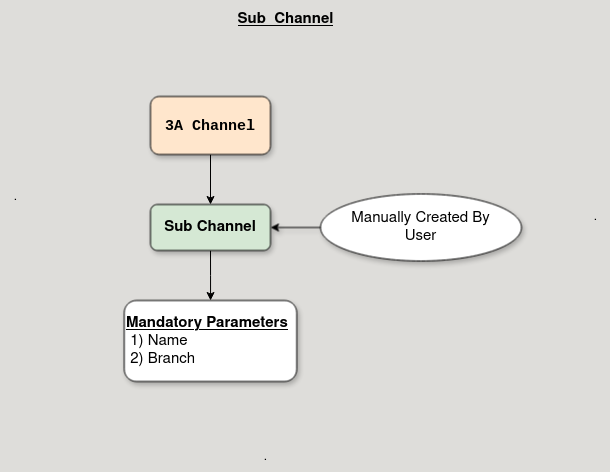

The diagram above was exported from draw.io. Its source (the exported page's mxGraphModel, read from the mxfile embedded in the PNG):
<mxGraphModel dx="1122" dy="1824" grid="1" gridSize="10" guides="1" tooltips="1" connect="1" arrows="1" fold="1" page="1" pageScale="1" pageWidth="850" pageHeight="1100" background="#deddda" math="0" shadow="0">
  <root>
    <mxCell id="0" />
    <mxCell id="1" parent="0" />
    <mxCell id="9qZY1GZ-jcdZKdc0osP7-10" style="edgeStyle=orthogonalEdgeStyle;rounded=0;orthogonalLoop=1;jettySize=auto;html=1;exitX=0.5;exitY=1;exitDx=0;exitDy=0;" edge="1" parent="1" source="9qZY1GZ-jcdZKdc0osP7-1" target="9qZY1GZ-jcdZKdc0osP7-3">
      <mxGeometry relative="1" as="geometry" />
    </mxCell>
    <mxCell id="9qZY1GZ-jcdZKdc0osP7-1" value="3A Channel" style="rounded=1;whiteSpace=wrap;html=1;fontSize=15;fontFamily=Courier New;labelBackgroundColor=none;fillColor=#ffe6cc;strokeColor=default;shadow=1;fontStyle=1" vertex="1" parent="1">
      <mxGeometry x="275" y="-968" width="120" height="58" as="geometry" />
    </mxCell>
    <mxCell id="9qZY1GZ-jcdZKdc0osP7-11" style="edgeStyle=orthogonalEdgeStyle;rounded=0;orthogonalLoop=1;jettySize=auto;html=1;exitX=0.5;exitY=1;exitDx=0;exitDy=0;" edge="1" parent="1" source="9qZY1GZ-jcdZKdc0osP7-3" target="9qZY1GZ-jcdZKdc0osP7-5">
      <mxGeometry relative="1" as="geometry" />
    </mxCell>
    <mxCell id="9qZY1GZ-jcdZKdc0osP7-3" value="Sub Channel" style="rounded=1;whiteSpace=wrap;html=1;fontSize=15;fillColor=#d5e8d4;strokeColor=default;shadow=1;fontStyle=1" vertex="1" parent="1">
      <mxGeometry x="275" y="-860" width="120" height="46" as="geometry" />
    </mxCell>
    <mxCell id="9qZY1GZ-jcdZKdc0osP7-5" value="&lt;div align=&quot;left&quot;&gt;&lt;b&gt;&lt;font&gt;&lt;u&gt;Mandatory Parameters&lt;/u&gt;&lt;/font&gt;&lt;/b&gt;&lt;/div&gt;&lt;div align=&quot;left&quot;&gt;&lt;font&gt;&amp;nbsp;1) Name&lt;/font&gt;&lt;/div&gt;&lt;div align=&quot;left&quot;&gt;&lt;font&gt;&amp;nbsp;2) Branch&lt;br&gt;&lt;/font&gt;&lt;/div&gt;" style="rounded=1;whiteSpace=wrap;html=1;align=left;verticalAlign=middle;fontSize=15;shadow=1;strokeColor=default;" vertex="1" parent="1">
      <mxGeometry x="248.75" y="-764" width="172.5" height="81" as="geometry" />
    </mxCell>
    <mxCell id="9qZY1GZ-jcdZKdc0osP7-6" value="&lt;div&gt;Manually Created By&lt;/div&gt;&lt;div&gt;User&lt;/div&gt;" style="ellipse;whiteSpace=wrap;html=1;shadow=1;strokeColor=default;fontSize=15;" vertex="1" parent="1">
      <mxGeometry x="445" y="-870.5" width="201" height="67" as="geometry" />
    </mxCell>
    <mxCell id="9qZY1GZ-jcdZKdc0osP7-7" value="" style="endArrow=classic;html=1;rounded=0;exitX=0;exitY=0.5;exitDx=0;exitDy=0;entryX=1;entryY=0.5;entryDx=0;entryDy=0;shadow=1;strokeColor=default;fontSize=15;" edge="1" parent="1" source="9qZY1GZ-jcdZKdc0osP7-6" target="9qZY1GZ-jcdZKdc0osP7-3">
      <mxGeometry width="50" height="50" relative="1" as="geometry">
        <mxPoint x="414" y="-797" as="sourcePoint" />
        <mxPoint x="464" y="-847" as="targetPoint" />
      </mxGeometry>
    </mxCell>
    <mxCell id="9qZY1GZ-jcdZKdc0osP7-8" value="&lt;font&gt;&lt;b&gt;&lt;u&gt;Sub&amp;nbsp; Channel&lt;br&gt;&lt;/u&gt;&lt;/b&gt;&lt;/font&gt;" style="text;html=1;align=center;verticalAlign=middle;resizable=0;points=[];autosize=1;strokeColor=none;fillColor=none;shadow=1;fontStyle=4;fontSize=15;" vertex="1" parent="1">
      <mxGeometry x="350" y="-1060" width="120" height="30" as="geometry" />
    </mxCell>
    <mxCell id="9qZY1GZ-jcdZKdc0osP7-12" value="." style="text;html=1;align=center;verticalAlign=middle;resizable=0;points=[];autosize=1;strokeColor=none;fillColor=none;" vertex="1" parent="1">
      <mxGeometry x="125" y="-882" width="30" height="30" as="geometry" />
    </mxCell>
    <mxCell id="9qZY1GZ-jcdZKdc0osP7-13" value="." style="text;html=1;align=center;verticalAlign=middle;resizable=0;points=[];autosize=1;strokeColor=none;fillColor=none;" vertex="1" parent="1">
      <mxGeometry x="375" y="-622" width="30" height="30" as="geometry" />
    </mxCell>
    <mxCell id="9qZY1GZ-jcdZKdc0osP7-14" value="." style="text;html=1;align=center;verticalAlign=middle;resizable=0;points=[];autosize=1;strokeColor=none;fillColor=none;" vertex="1" parent="1">
      <mxGeometry x="705" y="-862" width="30" height="30" as="geometry" />
    </mxCell>
  </root>
</mxGraphModel>